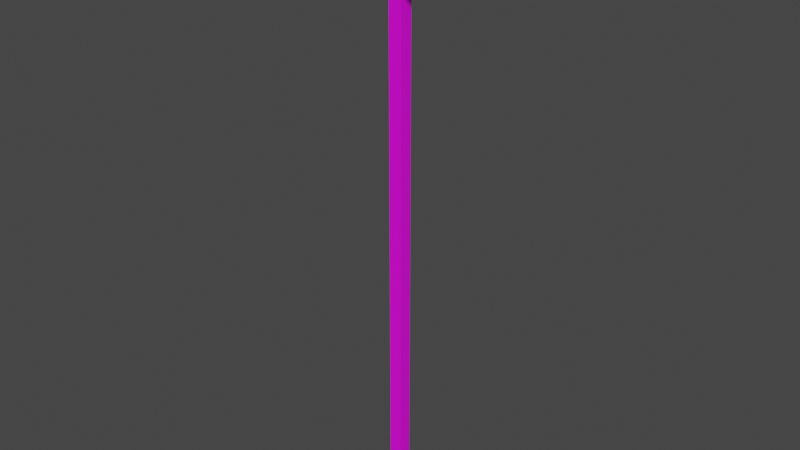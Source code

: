 # Source: Antenna01.blend  (saved by Blender 4.2.66; exported with 4.5.12 LTS)
import bpy
from mathutils import Matrix  # noqa: F401  (used for matrix-valued properties, if any)

bpy.ops.wm.read_factory_settings(use_empty=True)
scene = bpy.context.scene
scene.name = 'Scene'

# ---- collections
col_collection = bpy.data.collections.new('Collection'); scene.collection.children.link(col_collection)

# ---- images (referenced by path relative to the original .blend; pixels are not part of the script)
import os
ASSET_DIR = os.environ.get("B2B_ASSET_DIR", "")  # directory of the original .blend (textures are referenced by path, not embedded)
HERE = os.path.dirname(os.path.abspath(__file__))  # packed textures are extracted next to this script under _unpacked/

def load_image(name, relpath, width, height, colorspace="sRGB"):
    """Load a texture the original file referenced (path relative to the .blend, or extracted next to this script)."""
    p = next((c for c in (os.path.join(HERE, relpath), os.path.join(ASSET_DIR, relpath)) if relpath and os.path.exists(c)), "")
    if p:
        img = bpy.data.images.load(p, check_existing=True)
        img.name = name
    else:  # same state as the original file: an image datablock whose file is absent (Cycles renders it pink)
        img = bpy.data.images.new(name, width, height)
        img.source = "FILE"
        img.filepath = "//" + (relpath or name)
    img.colorspace_settings.name = colorspace
    return img
img_antenna01_a_png = load_image('Antenna01_a.png', 'Antenna01_a.png', 1024, 1024, 'sRGB')

# ---- materials (node trees are filled in below, after node groups)
mat_primary = bpy.data.materials.new('Primary')
mat_primary.alpha_threshold = 0.0
mat_primary.use_transparent_shadow = False
mat_primary.roughness = 0.5
mat_primary.line_color = (0.0, 0.0, 0.0, 1.0)

# ---- material node trees
mat_primary.use_nodes = True; mat_primary.node_tree.nodes.clear()
_N = mat_primary.node_tree.nodes; _L = mat_primary.node_tree.links
n0 = _N.new('ShaderNodeOutputMaterial'); n0.name = 'Material Output'; n0.location = (300, 300)
n1 = _N.new('ShaderNodeBsdfPrincipled'); n1.name = 'Principled BSDF'; n1.location = (10, 300)
n1.distribution = 'GGX'
n1.subsurface_method = 'RANDOM_WALK_SKIN'
n1.inputs[3].default_value = 1.45
n1.inputs[27].default_value = (0.0, 0.0, 0.0, 1.0)
n1.inputs[28].default_value = 1.0
n2 = _N.new('ShaderNodeTexImage'); n2.name = 'Image Texture'; n2.location = (-280, 280)
n2.image = img_antenna01_a_png
n2.interpolation = 'Closest'
_L.new(n1.outputs[0], n0.inputs[0])
_L.new(n2.outputs[0], n1.inputs[0])
n0.is_active_output = True

# ---- world
world_world = bpy.data.worlds.new('World'); scene.world = world_world
world_world.use_nodes = True; world_world.node_tree.nodes.clear()
_N = world_world.node_tree.nodes; _L = world_world.node_tree.links
n0 = _N.new('ShaderNodeOutputWorld'); n0.name = 'World Output'; n0.location = (300, 300)
n1 = _N.new('ShaderNodeBackground'); n1.name = 'Background'; n1.location = (10, 300)
n1.inputs[0].default_value = (0.05088, 0.05088, 0.05088, 1.0)
_L.new(n1.outputs[0], n0.inputs[0])
n0.is_active_output = True
world_world.color = (0.05088, 0.05088, 0.05088)
world_world.use_sun_shadow = False
world_world.sun_shadow_jitter_overblur = 0.0

# ---- meshes
me_cube = bpy.data.meshes.new('Cube')
me_cube.from_pydata([(0.05, 0.05, 4.152), (0.05, 0.05, 0.0281), (0.05, -0.05, 4.152), (0.05, -0.05, 0.0281), (-0.05, 0.05, 4.152), (-0.05, 0.05, 0.0281), (-0.05, -0.05, 4.152), (-0.05, -0.05, 0.0281), (-1.0, -0.4606, 4.144), (1.0, -0.4606, 4.144), (-1.0, 0.4606, 3.755), (1.0, 0.4606, 3.755), (1.0, 0.03268, 3.962), (-1.0, 0.03268, 3.962), (1.0, 0.0135, 3.916), (-1.0, 0.0135, 3.916), (1.0, -0.0135, 3.982), (-1.0, -0.0135, 3.982), (1.0, -0.03268, 3.935), (-1.0, -0.03268, 3.935)], [], [(0, 4, 6, 2), (3, 2, 6, 7), (7, 6, 4, 5), (1, 0, 2, 3), (5, 4, 0, 1), (8, 9, 11, 10), (12, 16, 18, 14), (15, 14, 18, 19), (19, 18, 16, 17), (17, 13, 15, 19), (13, 12, 14, 15), (17, 16, 12, 13)])
_uv = me_cube.uv_layers.new(name='UVMap')
_uv.uv.foreach_set('vector', [0.0, 0.9531, 0.0625, 0.9531, 0.0625, 1.0, 0.0, 1.0, 0.04688, 0.0, 0.04688, 1.0, 0.0, 1.0, 0.0, 0.0, 0.0, 0.0, 0.0, 1.0, 0.04688, 1.0, 0.04688, 0.0, 0.0, 0.0, 0.0, 1.0, 0.04688, 1.0, 0.04688, 0.0, 0.04688, 0.0, 0.04688, 1.0, 0.0, 1.0, 0.0, 0.0, 0.0625, 1.0, 0.0625, 0.0, 0.5312, 0.0, 0.5312, 1.0, 0.01562, 0.1562, 0.04688, 0.1562, 0.04688, 0.1875, 0.01562, 0.1875, 0.01562, 0.7812, 0.01562, 0.1875, 0.04688, 0.1875, 0.04688, 0.7812, 0.04688, 0.7812, 0.04688, 0.1875, 0.01562, 0.1875, 0.01562, 0.7812, 0.04688, 0.8125, 0.01562, 0.8125, 0.01562, 0.7812, 0.04688, 0.7812, 0.04688, 0.7812, 0.04688, 0.1875, 0.01562, 0.1875, 0.01562, 0.7812, 0.01562, 0.7812, 0.01562, 0.1875, 0.04688, 0.1875, 0.04688, 0.7812])
me_cube.materials.append(mat_primary)
me_cube.use_mirror_vertex_groups = False
me_cube.update()

# ---- objects
ob_antenna01 = bpy.data.objects.new('Antenna01', me_cube)

# ---- transforms, parenting, visibility, modifiers, constraints
ob_antenna01.location = (0.0, 0.0, 0.0)
ob_antenna01.lock_rotations_4d = False
ob_antenna01.empty_display_type = 'ARROWS'
ob_antenna01.lineart.crease_threshold = 0.0

# ---- collection membership
col_collection.objects.link(ob_antenna01)

# ---- scene / render settings (as saved in the file)
scene.frame_start = 1; scene.frame_end = 250; scene.frame_set(1)
scene.render.engine = 'BLENDER_EEVEE_NEXT'
scene.cycles.sampling_pattern = 'TABULATED_SOBOL'
scene.view_settings.view_transform = 'Filmic'
bpy.context.view_layer.update()

# ---- added for rendering (the .blend has no active camera and no usable light): camera, sun
cam_auto = bpy.data.cameras.new('AutoCamera')
cam_auto.lens = 50.0
cam_auto.sensor_width = 36.0
cam_auto.clip_end = 1000.0
ob_auto_camera = bpy.data.objects.new('AutoCamera', cam_auto)
scene.collection.objects.link(ob_auto_camera)
ob_auto_camera.location = (4.3257, -5.19084, 5.55079)
ob_auto_camera.rotation_euler = (1.09748, -7.21219e-08, 0.694738)
scene.camera = ob_auto_camera
light_auto_sun = bpy.data.lights.new('AutoSun', 'SUN')
light_auto_sun.energy = 3.0
light_auto_sun.angle = 0.0523599
ob_auto_sun = bpy.data.objects.new('AutoSun', light_auto_sun)
scene.collection.objects.link(ob_auto_sun)
ob_auto_sun.rotation_euler = (0.872665, 0.174533, 0.523599)
bpy.context.view_layer.update()
